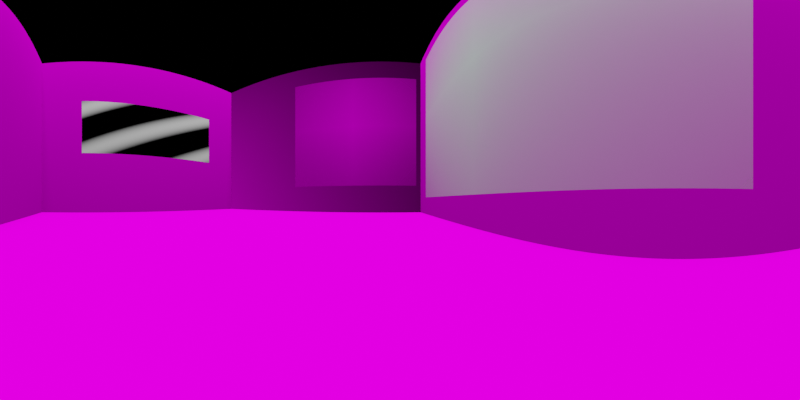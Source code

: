 # Source: box_messy.blend  (saved by Blender 3.6.13; exported with 4.5.12 LTS)
import bpy
from mathutils import Matrix  # noqa: F401  (used for matrix-valued properties, if any)

bpy.ops.wm.read_factory_settings(use_empty=True)
scene = bpy.context.scene
scene.name = 'Scene'

# ---- collections
col_room = bpy.data.collections.new('Room'); scene.collection.children.link(col_room)
col_box = bpy.data.collections.new('Box'); scene.collection.children.link(col_box)
col_lights = bpy.data.collections.new('Lights'); scene.collection.children.link(col_lights)
col_landmarks = bpy.data.collections.new('Landmarks'); scene.collection.children.link(col_landmarks)
col_cameras = bpy.data.collections.new('Cameras'); scene.collection.children.link(col_cameras)

# ---- images (referenced by path relative to the original .blend; pixels are not part of the script)
import os
ASSET_DIR = os.environ.get("B2B_ASSET_DIR", "")  # directory of the original .blend (textures are referenced by path, not embedded)
HERE = os.path.dirname(os.path.abspath(__file__))  # packed textures are extracted next to this script under _unpacked/

def load_image(name, relpath, width, height, colorspace="sRGB"):
    """Load a texture the original file referenced (path relative to the .blend, or extracted next to this script)."""
    p = next((c for c in (os.path.join(HERE, relpath), os.path.join(ASSET_DIR, relpath)) if relpath and os.path.exists(c)), "")
    if p:
        img = bpy.data.images.load(p, check_existing=True)
        img.name = name
    else:  # same state as the original file: an image datablock whose file is absent (Cycles renders it pink)
        img = bpy.data.images.new(name, width, height)
        img.source = "FILE"
        img.filepath = "//" + (relpath or name)
    img.colorspace_settings.name = colorspace
    return img
img_floor_texture_webp = load_image('floor_texture.webp', 'floor_texture.webp', 1024, 1024, 'sRGB')
img_wall_concrete1_jpg = load_image('wall_concrete1.jpg', 'wall_concrete1.jpg', 1024, 1024, 'sRGB')
img_wall_concrete2_jpg_002 = load_image('wall_concrete2.jpg.002', 'wall_concrete2.jpg', 1024, 1024, 'sRGB')
img_wall_concrete3_webp_001 = load_image('wall_concrete3.webp.001', 'wall_concrete3.webp', 1024, 1024, 'sRGB')
img_wall_texture_jpg_001 = load_image('wall_texture.jpg.001', 'wall_texture.jpg', 1024, 1024, 'sRGB')
img_circle_png_001 = load_image('circle.png.001', 'circle.png', 1024, 1024, 'sRGB')
img_triangle_webp_001 = load_image('triangle.webp.001', 'triangle.webp', 1024, 1024, 'sRGB')

# ---- materials (node trees are filled in below, after node groups)
mat_material_004 = bpy.data.materials.new('Material.004')
mat_material_007 = bpy.data.materials.new('Material.007')
mat_material_005 = bpy.data.materials.new('Material.005')
mat_material_006 = bpy.data.materials.new('Material.006')
mat_material_017 = bpy.data.materials.new('Material.017')
mat_material_026 = bpy.data.materials.new('Material.026')
mat_material_001 = bpy.data.materials.new('Material.001')
mat_material_022 = bpy.data.materials.new('Material.022')
mat_material_020 = bpy.data.materials.new('Material.020')
mat_material_021 = bpy.data.materials.new('Material.021')
mat_material_019 = bpy.data.materials.new('Material.019')
mat_circle = bpy.data.materials.new('circle')
mat_circle.surface_render_method = 'BLENDED'
mat_circle.blend_method = 'BLEND'
mat_material_024 = bpy.data.materials.new('Material.024')
mat_triangle = bpy.data.materials.new('triangle')
mat_triangle.surface_render_method = 'BLENDED'
mat_triangle.blend_method = 'BLEND'

# ---- material node trees
mat_material_004.use_nodes = True; mat_material_004.node_tree.nodes.clear()
_N = mat_material_004.node_tree.nodes; _L = mat_material_004.node_tree.links
n0 = _N.new('ShaderNodeBsdfPrincipled'); n0.name = 'Principled BSDF'; n0.location = (10, 300)
n0.distribution = 'GGX'
n0.subsurface_method = 'RANDOM_WALK_SKIN'
n0.inputs[0].default_value = (0.0, 0.0, 0.0, 1.0)
n0.inputs[3].default_value = 1.45
n0.inputs[13].default_value = 0.0
n0.inputs[27].default_value = (0.0, 0.0, 0.0, 1.0)
n0.inputs[28].default_value = 1.0
n1 = _N.new('ShaderNodeOutputMaterial'); n1.name = 'Material Output'; n1.location = (300, 300)
_L.new(n0.outputs[0], n1.inputs[0])
n1.is_active_output = True
mat_material_007.use_nodes = True; mat_material_007.node_tree.nodes.clear()
_N = mat_material_007.node_tree.nodes; _L = mat_material_007.node_tree.links
n0 = _N.new('ShaderNodeBsdfPrincipled'); n0.name = 'Principled BSDF'; n0.location = (10, 300)
n0.distribution = 'GGX'
n0.subsurface_method = 'RANDOM_WALK_SKIN'
n0.inputs[0].default_value = (0.0, 0.0, 0.0, 1.0)
n0.inputs[3].default_value = 1.45
n0.inputs[13].default_value = 0.0
n0.inputs[27].default_value = (0.0, 0.0, 0.0, 1.0)
n0.inputs[28].default_value = 1.0
n1 = _N.new('ShaderNodeOutputMaterial'); n1.name = 'Material Output'; n1.location = (300, 300)
_L.new(n0.outputs[0], n1.inputs[0])
n1.is_active_output = True
mat_material_005.use_nodes = True; mat_material_005.node_tree.nodes.clear()
_N = mat_material_005.node_tree.nodes; _L = mat_material_005.node_tree.links
n0 = _N.new('ShaderNodeBsdfPrincipled'); n0.name = 'Principled BSDF'; n0.location = (10, 300)
n0.distribution = 'GGX'
n0.subsurface_method = 'RANDOM_WALK_SKIN'
n0.inputs[0].default_value = (0.0, 0.0, 0.0, 1.0)
n0.inputs[3].default_value = 1.45
n0.inputs[13].default_value = 0.0
n0.inputs[27].default_value = (0.0, 0.0, 0.0, 1.0)
n0.inputs[28].default_value = 1.0
n1 = _N.new('ShaderNodeOutputMaterial'); n1.name = 'Material Output'; n1.location = (300, 300)
_L.new(n0.outputs[0], n1.inputs[0])
n1.is_active_output = True
mat_material_006.use_nodes = True; mat_material_006.node_tree.nodes.clear()
_N = mat_material_006.node_tree.nodes; _L = mat_material_006.node_tree.links
n0 = _N.new('ShaderNodeOutputMaterial'); n0.name = 'Material Output'; n0.location = (300, 300)
n1 = _N.new('ShaderNodeBsdfPrincipled'); n1.name = 'Principled BSDF'; n1.location = (10, 300)
n1.distribution = 'GGX'
n1.subsurface_method = 'RANDOM_WALK_SKIN'
n1.inputs[0].default_value = (0.0, 0.0, 0.0, 1.0)
n1.inputs[3].default_value = 1.45
n1.inputs[13].default_value = 0.0
n1.inputs[27].default_value = (0.0, 0.0, 0.0, 1.0)
n1.inputs[28].default_value = 1.0
_L.new(n1.outputs[0], n0.inputs[0])
n0.is_active_output = True
mat_material_017.use_nodes = True; mat_material_017.node_tree.nodes.clear()
_N = mat_material_017.node_tree.nodes; _L = mat_material_017.node_tree.links
n0 = _N.new('ShaderNodeBsdfPrincipled'); n0.name = 'Principled BSDF'; n0.location = (10, 300)
n0.distribution = 'GGX'
n0.subsurface_method = 'RANDOM_WALK_SKIN'
n0.inputs[0].default_value = (0.0, 0.0, 0.0, 1.0)
n0.inputs[3].default_value = 1.45
n0.inputs[13].default_value = 0.0
n0.inputs[27].default_value = (0.0, 0.0, 0.0, 1.0)
n0.inputs[28].default_value = 1.0
n1 = _N.new('ShaderNodeOutputMaterial'); n1.name = 'Material Output'; n1.location = (300, 300)
_L.new(n0.outputs[0], n1.inputs[0])
n1.is_active_output = True
mat_material_026.use_nodes = True; mat_material_026.node_tree.nodes.clear()
_N = mat_material_026.node_tree.nodes; _L = mat_material_026.node_tree.links
n0 = _N.new('ShaderNodeBsdfPrincipled'); n0.name = 'Principled BSDF'; n0.location = (10, 300)
n0.distribution = 'GGX'
n0.subsurface_method = 'RANDOM_WALK_SKIN'
n0.inputs[0].default_value = (0.0, 0.0, 0.0, 1.0)
n0.inputs[3].default_value = 1.45
n0.inputs[13].default_value = 0.0
n0.inputs[27].default_value = (0.0, 0.0, 0.0, 1.0)
n0.inputs[28].default_value = 1.0
n1 = _N.new('ShaderNodeOutputMaterial'); n1.name = 'Material Output'; n1.location = (300, 300)
_L.new(n0.outputs[0], n1.inputs[0])
n1.is_active_output = True
mat_material_001.use_nodes = True; mat_material_001.node_tree.nodes.clear()
_N = mat_material_001.node_tree.nodes; _L = mat_material_001.node_tree.links
n0 = _N.new('ShaderNodeBsdfPrincipled'); n0.name = 'Principled BSDF'; n0.location = (10, 300)
n0.distribution = 'GGX'
n0.subsurface_method = 'RANDOM_WALK_SKIN'
n0.inputs[3].default_value = 1.45
n0.inputs[13].default_value = 0.0
n0.inputs[27].default_value = (0.0, 0.0, 0.0, 1.0)
n0.inputs[28].default_value = 1.0
n1 = _N.new('ShaderNodeOutputMaterial'); n1.name = 'Material Output'; n1.location = (300, 300)
n2 = _N.new('ShaderNodeTexImage'); n2.name = 'Image Texture'; n2.location = (-322, 308)
n2.image = img_floor_texture_webp
n3 = _N.new('ShaderNodeMapping'); n3.name = 'Mapping'; n3.location = (-537, 355)
n3.inputs[3].default_value = (0.3, 0.5, 1.0)
n4 = _N.new('ShaderNodeTexCoord'); n4.name = 'Texture Coordinate'; n4.location = (-747, 308)
_L.new(n0.outputs[0], n1.inputs[0])
_L.new(n2.outputs[0], n0.inputs[0])
_L.new(n4.outputs[2], n3.inputs[0])
_L.new(n3.outputs[0], n2.inputs[0])
n1.is_active_output = True
mat_material_022.use_nodes = True; mat_material_022.node_tree.nodes.clear()
_N = mat_material_022.node_tree.nodes; _L = mat_material_022.node_tree.links
n0 = _N.new('ShaderNodeBsdfPrincipled'); n0.name = 'Principled BSDF'; n0.location = (10, 300)
n0.distribution = 'GGX'
n0.subsurface_method = 'RANDOM_WALK_SKIN'
n0.inputs[3].default_value = 1.45
n0.inputs[13].default_value = 0.0
n0.inputs[27].default_value = (0.0, 0.0, 0.0, 1.0)
n0.inputs[28].default_value = 1.0
n1 = _N.new('ShaderNodeOutputMaterial'); n1.name = 'Material Output'; n1.location = (300, 300)
n2 = _N.new('ShaderNodeTexImage'); n2.name = 'Image Texture'; n2.location = (-352, 304)
n2.image = img_wall_concrete1_jpg
n3 = _N.new('ShaderNodeTexCoord'); n3.name = 'Texture Coordinate'; n3.location = (-700, 313)
n4 = _N.new('ShaderNodeMapping'); n4.name = 'Mapping'; n4.location = (-528, 328)
n4.inputs[3].default_value = (0.5, 0.5, 1.0)
_L.new(n0.outputs[0], n1.inputs[0])
_L.new(n2.outputs[0], n0.inputs[0])
_L.new(n3.outputs[2], n4.inputs[0])
_L.new(n4.outputs[0], n2.inputs[0])
n1.is_active_output = True
mat_material_020.use_nodes = True; mat_material_020.node_tree.nodes.clear()
_N = mat_material_020.node_tree.nodes; _L = mat_material_020.node_tree.links
n0 = _N.new('ShaderNodeOutputMaterial'); n0.name = 'Material Output'; n0.location = (300, 300)
n1 = _N.new('ShaderNodeTexImage'); n1.name = 'Image Texture'; n1.location = (-322, 308)
n1.image = img_wall_concrete2_jpg_002
n1.projection = 'BOX'
n1.extension = 'CLIP'
n2 = _N.new('ShaderNodeTexCoord'); n2.name = 'Texture Coordinate'; n2.location = (-742, 336)
n3 = _N.new('ShaderNodeMapping'); n3.name = 'Mapping'; n3.location = (-517, 335)
n3.inputs[3].default_value = (0.5, 0.5, 1.0)
n4 = _N.new('ShaderNodeBsdfPrincipled'); n4.name = 'Principled BSDF'; n4.location = (10, 300)
n4.distribution = 'GGX'
n4.subsurface_method = 'RANDOM_WALK_SKIN'
n4.inputs[3].default_value = 1.45
n4.inputs[13].default_value = 0.0
n4.inputs[27].default_value = (0.0, 0.0, 0.0, 1.0)
n4.inputs[28].default_value = 1.0
_L.new(n2.outputs[2], n3.inputs[0])
_L.new(n3.outputs[0], n1.inputs[0])
_L.new(n1.outputs[0], n4.inputs[0])
_L.new(n4.outputs[0], n0.inputs[0])
n0.is_active_output = True
mat_material_021.use_nodes = True; mat_material_021.node_tree.nodes.clear()
_N = mat_material_021.node_tree.nodes; _L = mat_material_021.node_tree.links
n0 = _N.new('ShaderNodeBsdfPrincipled'); n0.name = 'Principled BSDF'; n0.location = (10, 300)
n0.distribution = 'GGX'
n0.subsurface_method = 'RANDOM_WALK_SKIN'
n0.inputs[3].default_value = 1.45
n0.inputs[13].default_value = 0.0
n0.inputs[27].default_value = (0.0, 0.0, 0.0, 1.0)
n0.inputs[28].default_value = 1.0
n1 = _N.new('ShaderNodeOutputMaterial'); n1.name = 'Material Output'; n1.location = (300, 300)
n2 = _N.new('ShaderNodeTexImage'); n2.name = 'Image Texture'; n2.location = (-295, 270)
n2.image = img_wall_concrete3_webp_001
n3 = _N.new('ShaderNodeMapping'); n3.name = 'Mapping'; n3.location = (-495, 313)
n3.inputs[3].default_value = (0.5, 0.7, 1.0)
n4 = _N.new('ShaderNodeTexCoord'); n4.name = 'Texture Coordinate'; n4.location = (-723, 286)
_L.new(n0.outputs[0], n1.inputs[0])
_L.new(n2.outputs[0], n0.inputs[0])
_L.new(n4.outputs[2], n3.inputs[0])
_L.new(n3.outputs[0], n2.inputs[0])
n1.is_active_output = True
mat_material_019.use_nodes = True; mat_material_019.node_tree.nodes.clear()
_N = mat_material_019.node_tree.nodes; _L = mat_material_019.node_tree.links
n0 = _N.new('ShaderNodeBsdfPrincipled'); n0.name = 'Principled BSDF'; n0.location = (10, 300)
n0.distribution = 'GGX'
n0.subsurface_method = 'RANDOM_WALK_SKIN'
n0.inputs[3].default_value = 1.45
n0.inputs[13].default_value = 0.0
n0.inputs[27].default_value = (0.0, 0.0, 0.0, 1.0)
n0.inputs[28].default_value = 1.0
n1 = _N.new('ShaderNodeOutputMaterial'); n1.name = 'Material Output'; n1.location = (300, 300)
n2 = _N.new('ShaderNodeTexImage'); n2.name = 'Image Texture'; n2.location = (-316, 292)
n2.image = img_wall_texture_jpg_001
_L.new(n0.outputs[0], n1.inputs[0])
_L.new(n2.outputs[0], n0.inputs[0])
n1.is_active_output = True
mat_circle.use_nodes = True; mat_circle.node_tree.nodes.clear()
_N = mat_circle.node_tree.nodes; _L = mat_circle.node_tree.links
n0 = _N.new('ShaderNodeOutputMaterial'); n0.name = 'Material Output'; n0.location = (-59, 327)
n1 = _N.new('ShaderNodeTexImage'); n1.name = 'Image Texture'; n1.location = (-678, 328)
n1.image = img_circle_png_001
n1.extension = 'CLIP'
n2 = _N.new('ShaderNodeBsdfPrincipled'); n2.name = 'Principled BSDF'; n2.location = (-359, 327)
n2.distribution = 'GGX'
n2.subsurface_method = 'RANDOM_WALK_SKIN'
n2.inputs[0].default_value = (0.8881, 0.9731, 1.0, 1.0)
n2.inputs[3].default_value = 1.45
n2.inputs[13].default_value = 0.0
n2.inputs[27].default_value = (0.0, 0.0, 0.0, 1.0)
n2.inputs[28].default_value = 1.0
_L.new(n1.outputs[1], n2.inputs[4])
_L.new(n2.outputs[0], n0.inputs[0])
n0.is_active_output = True
mat_material_024.use_nodes = True; mat_material_024.node_tree.nodes.clear()
_N = mat_material_024.node_tree.nodes; _L = mat_material_024.node_tree.links
n0 = _N.new('ShaderNodeBsdfPrincipled'); n0.name = 'Principled BSDF'; n0.location = (10, 300)
n0.distribution = 'GGX'
n0.subsurface_method = 'RANDOM_WALK_SKIN'
n0.inputs[3].default_value = 1.45
n0.inputs[13].default_value = 0.0
n0.inputs[27].default_value = (0.0, 0.0, 0.0, 1.0)
n0.inputs[28].default_value = 1.0
n1 = _N.new('ShaderNodeOutputMaterial'); n1.name = 'Material Output'; n1.location = (300, 300)
n2 = _N.new('ShaderNodeTexWave'); n2.name = 'Wave Texture'; n2.location = (-470, 303)
n2.bands_direction = 'DIAGONAL'
n2.rings_direction = 'Y'
n2.inputs[1].default_value = 0.75
n2.inputs[5].default_value = 0.0
n2.inputs[6].default_value = 1.9
n3 = _N.new('ShaderNodeValToRGB'); n3.name = 'ColorRamp'; n3.location = (-260, 308)
while len(n3.color_ramp.elements) > 1: n3.color_ramp.elements.remove(n3.color_ramp.elements[-1])
n3.color_ramp.elements[0].position = 0.5; n3.color_ramp.elements[0].color = (0.0, 0.0, 0.0, 1.0)
_e = n3.color_ramp.elements.new(1.0); _e.color = (1.0, 1.0, 1.0, 1.0)
_L.new(n0.outputs[0], n1.inputs[0])
_L.new(n3.outputs[0], n0.inputs[0])
_L.new(n2.outputs[0], n3.inputs[0])
n1.is_active_output = True
mat_triangle.use_nodes = True; mat_triangle.node_tree.nodes.clear()
_N = mat_triangle.node_tree.nodes; _L = mat_triangle.node_tree.links
n0 = _N.new('ShaderNodeOutputMaterial'); n0.name = 'Material Output'; n0.location = (294, 375)
n1 = _N.new('ShaderNodeTexImage'); n1.name = 'Image Texture'; n1.location = (-306, 375)
n1.image = img_triangle_webp_001
n1.extension = 'CLIP'
n2 = _N.new('ShaderNodeBsdfPrincipled'); n2.name = 'Principled BSDF'; n2.location = (11, 432)
n2.distribution = 'GGX'
n2.subsurface_method = 'RANDOM_WALK_SKIN'
n2.inputs[3].default_value = 1.45
n2.inputs[13].default_value = 0.0
n2.inputs[27].default_value = (0.0, 0.0, 0.0, 1.0)
n2.inputs[28].default_value = 1.0
_L.new(n1.outputs[0], n2.inputs[0])
_L.new(n1.outputs[1], n2.inputs[4])
_L.new(n2.outputs[0], n0.inputs[0])
n0.is_active_output = True

# ---- world
world_world = bpy.data.worlds.new('World'); scene.world = world_world
world_world.use_nodes = True; world_world.node_tree.nodes.clear()
_N = world_world.node_tree.nodes; _L = world_world.node_tree.links
n0 = _N.new('ShaderNodeOutputWorld'); n0.name = 'World Output'; n0.location = (300, 300)
n1 = _N.new('ShaderNodeBackground'); n1.name = 'Background'; n1.location = (10, 300)
n1.inputs[0].default_value = (0.05088, 0.05088, 0.05088, 1.0)
_L.new(n1.outputs[0], n0.inputs[0])
n0.is_active_output = True
world_world.color = (0.05088, 0.05088, 0.05088)
world_world.use_sun_shadow = False
world_world.sun_shadow_jitter_overblur = 0.0
world_world.cycles.sampling_method = 'MANUAL'
world_world.cycles.sample_map_resolution = 512

# ---- cameras
cam_camera = bpy.data.cameras.new('Camera')
cam_camera.type = 'PANO'
cam_camera.clip_start = 0.001
cam_camera.lens = 10.1
cam_camera.sensor_width = 35.0
cam_camera.sensor_height = 5.0
cam_camera.lens_unit = 'FOV'
cam_camera.panorama_type = 'EQUIRECTANGULAR'
cam_camera.latitude_min = -1.047
cam_camera.latitude_max = 1.047
cam_camera.longitude_min = -2.094
cam_camera.longitude_max = 2.094

# ---- lights
light_light_003 = bpy.data.lights.new('Light.003', 'AREA')
light_light_003.diffuse_factor = 0.5
light_light_003.transmission_factor = 0.0
light_light_003.energy = 78.54
light_light_003.shadow_buffer_clip_start = 0.5
light_light_003.shadow_soft_size = 0.02
light_light_003.shadow_maximum_resolution = 0.006
light_light_003.use_absolute_resolution = True
light_light_003.shape = 'RECTANGLE'
light_light_003.size = 0.02
light_light_003.size_y = 0.08

# ---- meshes
me_plane_006 = bpy.data.meshes.new('Plane.006')
me_plane_006.from_pydata([(-1.0, -1.0, 0.0), (1.0, -1.0, 0.0), (-1.0, 1.0, 0.0), (1.0, 1.0, 0.0)], [], [(0, 1, 3, 2)])
_uv = me_plane_006.uv_layers.new(name='UVMap')
_uv.uv.foreach_set('vector', [0.0, 0.0, 1.0, 0.0, 1.0, 1.0, 0.0, 1.0])
me_plane_006.materials.append(mat_material_004)
me_plane_006.update()
me_plane_007 = bpy.data.meshes.new('Plane.007')
me_plane_007.from_pydata([(-1.0, -1.0, 0.0), (1.0, -1.0, 0.0), (-1.0, 1.0, 0.0), (1.0, 1.0, 0.0)], [], [(0, 1, 3, 2)])
_uv = me_plane_007.uv_layers.new(name='UVMap')
_uv.uv.foreach_set('vector', [0.0, 0.0, 1.0, 0.0, 1.0, 1.0, 0.0, 1.0])
me_plane_007.materials.append(mat_material_007)
me_plane_007.update()
me_plane_008 = bpy.data.meshes.new('Plane.008')
me_plane_008.from_pydata([(-1.0, -1.0, 0.0), (1.0, -1.0, 0.0), (-1.0, 1.0, 0.0), (1.0, 1.0, 0.0)], [], [(0, 1, 3, 2)])
_uv = me_plane_008.uv_layers.new(name='UVMap')
_uv.uv.foreach_set('vector', [0.0, 0.0, 1.0, 0.0, 1.0, 1.0, 0.0, 1.0])
me_plane_008.materials.append(mat_material_005)
me_plane_008.update()
me_plane_010 = bpy.data.meshes.new('Plane.010')
me_plane_010.from_pydata([(-1.0, -1.0, 0.0), (1.0, -1.0, 0.0), (-1.0, 1.0, 0.0), (1.0, 1.0, 0.0)], [], [(0, 1, 3, 2)])
_uv = me_plane_010.uv_layers.new(name='UVMap')
_uv.uv.foreach_set('vector', [0.0, 0.0, 1.0, 0.0, 1.0, 1.0, 0.0, 1.0])
me_plane_010.materials.append(mat_material_006)
me_plane_010.update()
me_plane_012 = bpy.data.meshes.new('Plane.012')
me_plane_012.from_pydata([(-1.0, -1.0, 0.0), (1.0, -1.0, 0.0), (-1.0, 1.0, 0.0), (1.0, 1.0, 0.0)], [], [(0, 1, 3, 2)])
_uv = me_plane_012.uv_layers.new(name='UVMap')
_uv.uv.foreach_set('vector', [0.0, 0.0, 1.0, 0.0, 1.0, 1.0, 0.0, 1.0])
me_plane_012.materials.append(mat_material_017)
me_plane_012.update()
me_plane_009 = bpy.data.meshes.new('Plane.009')
me_plane_009.from_pydata([(-1.0, -1.0, 0.0), (1.0, -1.0, 0.0), (-1.0, 1.0, 0.0), (1.0, 1.0, 0.0)], [], [(0, 1, 3, 2)])
_uv = me_plane_009.uv_layers.new(name='UVMap')
_uv.uv.foreach_set('vector', [0.0, 0.0, 1.0, 0.0, 1.0, 1.0, 0.0, 1.0])
me_plane_009.materials.append(mat_material_026)
me_plane_009.update()
me_plane = bpy.data.meshes.new('Plane')
me_plane.from_pydata([(-1.0, -1.0, 0.0), (1.0, -1.0, 0.0), (-1.0, 1.0, 0.0), (1.0, 1.0, 0.0)], [], [(0, 1, 3, 2)])
_uv = me_plane.uv_layers.new(name='UVMap')
_uv.uv.foreach_set('vector', [0.0, 0.0, 1.0, 0.0, 1.0, 1.0, 0.0, 1.0])
me_plane.materials.append(mat_material_001)
me_plane.update()
me_plane_001 = bpy.data.meshes.new('Plane.001')
me_plane_001.from_pydata([(-1.0, -1.0, 0.0), (1.0, -1.0, 0.0), (-1.0, 1.0, 0.0), (1.0, 1.0, 0.0)], [], [(0, 1, 3, 2)])
_uv = me_plane_001.uv_layers.new(name='UVMap')
_uv.uv.foreach_set('vector', [0.0, 0.0, 1.0, 0.0, 1.0, 1.0, 0.0, 1.0])
me_plane_001.materials.append(mat_material_022)
me_plane_001.update()
me_plane_002 = bpy.data.meshes.new('Plane.002')
me_plane_002.from_pydata([(-1.0, -1.0, 0.0), (1.0, -1.0, 0.0), (-1.0, 1.0, 0.0), (1.0, 1.0, 0.0)], [], [(0, 1, 3, 2)])
_uv = me_plane_002.uv_layers.new(name='UVMap')
_uv.uv.foreach_set('vector', [0.0, 0.0, 1.0, 0.0, 1.0, 1.0, 0.0, 1.0])
me_plane_002.materials.append(mat_material_020)
me_plane_002.update()
me_plane_003 = bpy.data.meshes.new('Plane.003')
me_plane_003.from_pydata([(-1.0, -1.0, 0.0), (1.0, -1.0, 0.0), (-1.0, 1.0, 0.0), (1.0, 1.0, 0.0)], [], [(0, 1, 3, 2)])
_uv = me_plane_003.uv_layers.new(name='UVMap')
_uv.uv.foreach_set('vector', [0.0, 0.0, 1.0, 0.0, 1.0, 1.0, 0.0, 1.0])
me_plane_003.materials.append(mat_material_021)
me_plane_003.update()
me_plane_004 = bpy.data.meshes.new('Plane.004')
me_plane_004.from_pydata([(-1.0, -1.0, 0.0), (1.0, -1.0, 0.0), (-1.0, 1.0, 0.0), (1.0, 1.0, 0.0)], [], [(0, 1, 3, 2)])
_uv = me_plane_004.uv_layers.new(name='UVMap')
_uv.uv.foreach_set('vector', [0.0, 0.0, 1.0, 0.0, 1.0, 1.0, 0.0, 1.0])
me_plane_004.materials.append(mat_material_019)
me_plane_004.update()
me_circle = bpy.data.meshes.new('circle')
me_circle.from_pydata([(-0.5, -0.5, 0.0), (0.5, -0.5, 0.0), (-0.5, 0.5, 0.0), (0.5, 0.5, 0.0)], [], [(0, 1, 3, 2)])
_uv = me_circle.uv_layers.new(name='UVMap')
_uv.uv.foreach_set('vector', [0.0, 0.0, 1.0, 0.0, 1.0, 1.0, 0.0, 1.0])
me_circle.materials.append(mat_circle)
me_circle.update()
me_cube_007 = bpy.data.meshes.new('Cube.007')
me_cube_007.from_pydata([(-1.0, -1.0, -1.0), (-1.0, -1.0, 1.0), (-1.0, 1.0, -1.0), (-1.0, 1.0, 1.0), (1.0, -1.0, -1.0), (1.0, -1.0, 1.0), (1.0, 1.0, -1.0), (1.0, 1.0, 1.0)], [], [(0, 1, 3, 2), (2, 3, 7, 6), (6, 7, 5, 4), (4, 5, 1, 0), (2, 6, 4, 0), (7, 3, 1, 5)])
_uv = me_cube_007.uv_layers.new(name='UVMap')
_uv.uv.foreach_set('vector', [0.375, 0.0, 0.625, 0.0, 0.625, 0.25, 0.375, 0.25, 0.375, 0.25, 0.625, 0.25, 0.625, 0.5, 0.375, 0.5, 0.375, 0.5, 0.625, 0.5, 0.625, 0.75, 0.375, 0.75, 0.375, 0.75, 0.625, 0.75, 0.625, 1.0, 0.375, 1.0, 0.125, 0.5, 0.375, 0.5, 0.375, 0.75, 0.125, 0.75, 0.625, 0.5, 0.875, 0.5, 0.875, 0.75, 0.625, 0.75])
me_cube_007.materials.append(mat_material_024)
me_cube_007.auto_texspace = False
me_cube_007.update()
me_triangle = bpy.data.meshes.new('triangle')
me_triangle.from_pydata([(-0.668, -0.5, 0.0), (0.668, -0.5, 0.0), (-0.668, 0.5, 0.0), (0.668, 0.5, 0.0)], [], [(0, 1, 3, 2)])
_uv = me_triangle.uv_layers.new(name='UVMap')
_uv.uv.foreach_set('vector', [0.0, 0.0, 1.0, 0.0, 1.0, 1.0, 0.0, 1.0])
me_triangle.materials.append(mat_triangle)
me_triangle.update()

# ---- objects
ob_room_wall1 = bpy.data.objects.new('room_wall1', me_plane_006)
ob_room_wall2 = bpy.data.objects.new('room_wall2', me_plane_007)
ob_room_wall3 = bpy.data.objects.new('room_wall3', me_plane_008)
ob_room_wall4 = bpy.data.objects.new('room_wall4', me_plane_010)
ob_room_floor = bpy.data.objects.new('room_floor', me_plane_012)
ob_room_ceil = bpy.data.objects.new('room_ceil', me_plane_009)
ob_floor = bpy.data.objects.new('floor', me_plane)
ob_wall1 = bpy.data.objects.new('wall1', me_plane_001)
ob_wall2 = bpy.data.objects.new('wall2', me_plane_002)
ob_wall3 = bpy.data.objects.new('wall3', me_plane_003)
ob_wall4 = bpy.data.objects.new('wall4', me_plane_004)
ob_light_center = bpy.data.objects.new('light_center', light_light_003)
ob_circle = bpy.data.objects.new('circle', me_circle)
ob_stripes = bpy.data.objects.new('stripes', me_cube_007)
ob_triangle = bpy.data.objects.new('triangle', me_triangle)
ob_camera_main = bpy.data.objects.new('Camera_main', cam_camera)

# ---- transforms, parenting, visibility, modifiers, constraints
ob_room_wall1.location = (0.3125, -2.188, 0.75)
ob_room_wall1.rotation_euler = (1.571, 0.0, 0.0)
ob_room_wall1.scale = (2.5, 1.25, 1.0)
ob_room_wall2.location = (0.3125, 2.812, 0.75)
ob_room_wall2.rotation_euler = (1.571, 0.0, 0.0)
ob_room_wall2.scale = (2.5, 1.25, 1.0)
ob_room_wall3.location = (-2.188, 0.3125, 0.75)
ob_room_wall3.rotation_euler = (1.571, 0.0, 1.571)
ob_room_wall3.scale = (2.5, 1.25, 1.0)
ob_room_wall4.location = (2.812, 0.3125, 0.75)
ob_room_wall4.rotation_euler = (1.571, 0.0, 1.571)
ob_room_wall4.scale = (2.5, 1.25, 1.0)
ob_room_floor.location = (0.3125, 0.3125, -0.5)
ob_room_floor.scale = (2.5, 2.5, 1.0)
ob_room_ceil.location = (0.3125, 0.3125, 2.0)
ob_room_ceil.scale = (2.5, 2.5, 1.0)
ob_floor.location = (0.3175, 0.3175, 0.0)
ob_floor.scale = (0.3175, 0.3175, 1.0)
ob_wall1.location = (0.3175, 0.635, 0.25)
ob_wall1.rotation_euler = (1.571, -0.0, 0.0)
ob_wall1.scale = (0.3175, 0.25, 1.0)
ob_wall2.location = (0.635, 0.3175, 0.25)
ob_wall2.rotation_euler = (0.0, 1.571, 0.0)
ob_wall2.scale = (0.25, 0.3175, 1.0)
ob_wall3.location = (0.0, 0.3175, 0.25)
ob_wall3.rotation_euler = (0.0, 1.571, 0.0)
ob_wall3.scale = (0.25, 0.3175, 1.0)
ob_wall4.location = (0.3175, 0.0, 0.25)
ob_wall4.rotation_euler = (1.571, 0.0, 0.0)
ob_wall4.scale = (0.3175, 0.25, 1.0)
ob_light_center.location = (0.3125, 0.3125, 1.95)
ob_light_center.rotation_euler = (3.142, 0.0, 0.0)
ob_light_center.scale = (-40.51, -8.916, -60.24)
ob_light_center.lock_rotations_4d = False
ob_light_center.empty_display_type = 'ARROWS'
ob_light_center.color = (0.0, 0.0, 0.0, 0.0)
ob_light_center.lineart.crease_threshold = 0.0
ob_circle.location = (0.3175, 0.001, 0.25)
ob_circle.rotation_euler = (1.571, 0.0, 0.0)
ob_circle.scale = (0.5, 0.4167, 1.0)
ob_circle.visible_shadow = False
ob_stripes.location = (0.3175, 0.634, 0.25)
ob_stripes.rotation_euler = (0.0, 1.571, 0.0)
ob_stripes.scale = (0.08333, 0.0005, 0.2062)
ob_stripes.visible_shadow = False
ob_stripes.display.show_shadows = False
ob_triangle.location = (0.634, 0.188, 0.25)
ob_triangle.rotation_euler = (1.571, 0.0, 1.571)
ob_triangle.scale = (0.262, 0.35, 1.569)
ob_triangle.visible_shadow = False
ob_triangle.display.show_shadows = False
ob_camera_main.location = (0.1101, 0.1093, 0.035)
ob_camera_main.rotation_euler = (1.571, 0.0, -1.668)

# ---- collection membership
col_room.objects.link(ob_room_wall1)
col_room.objects.link(ob_room_wall2)
col_room.objects.link(ob_room_wall3)
col_room.objects.link(ob_room_wall4)
col_room.objects.link(ob_room_floor)
col_room.objects.link(ob_room_ceil)
col_box.objects.link(ob_floor)
col_box.objects.link(ob_wall1)
col_box.objects.link(ob_wall2)
col_box.objects.link(ob_wall3)
col_box.objects.link(ob_wall4)
col_lights.objects.link(ob_light_center)
col_landmarks.objects.link(ob_circle)
col_landmarks.objects.link(ob_stripes)
col_landmarks.objects.link(ob_triangle)
col_cameras.objects.link(ob_camera_main)

# ---- scene / render settings (as saved in the file)
scene.camera = ob_camera_main
scene.frame_start = 1; scene.frame_end = 10000; scene.frame_set(1050)
scene.render.engine = 'CYCLES'
scene.render.image_settings.color_mode = 'BW'
scene.render.resolution_x = 128
scene.render.resolution_y = 64
scene.render.fps = 10
scene.render.use_border = True
scene.render.views_format = 'MULTIVIEW'
scene.render.use_persistent_data = True
scene.cycles.samples = 64
scene.cycles.sampling_pattern = 'TABULATED_SOBOL'
scene.cycles.use_light_tree = False
scene.cycles.max_bounces = 4
scene.cycles.diffuse_bounces = 3
scene.cycles.glossy_bounces = 3
scene.cycles.transmission_bounces = 3
scene.cycles.transparent_max_bounces = 3
scene.cycles.use_fast_gi = True
scene.view_settings.view_transform = 'Filmic'
bpy.context.view_layer.update()
